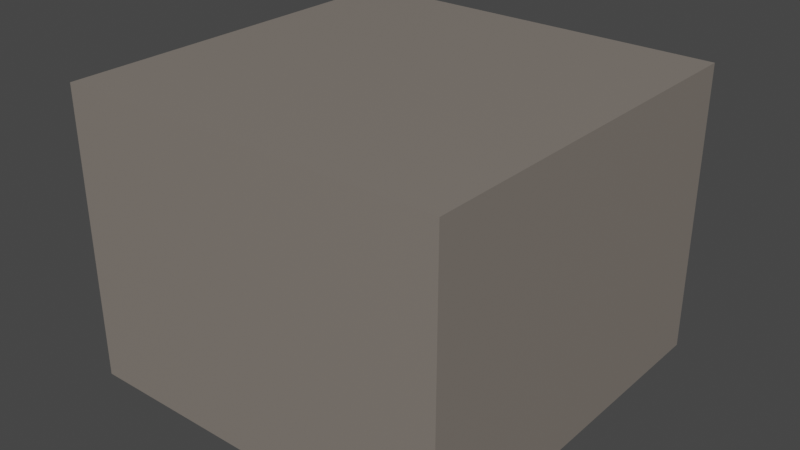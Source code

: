 # Source: rock_rock03.blend  (saved by Blender 2.93.20; exported with 4.5.12 LTS)
import bpy
from mathutils import Matrix  # noqa: F401  (used for matrix-valued properties, if any)

bpy.ops.wm.read_factory_settings(use_empty=True)
scene = bpy.context.scene
scene.name = 'Scene'

# ---- collections
col_collection = bpy.data.collections.new('Collection'); scene.collection.children.link(col_collection)

# ---- materials (node trees are filled in below, after node groups)
mat_grey = bpy.data.materials.new('Grey')
mat_grey.use_transparent_shadow = False

# ---- material node trees
mat_grey.use_nodes = True; mat_grey.node_tree.nodes.clear()
_N = mat_grey.node_tree.nodes; _L = mat_grey.node_tree.links
n0 = _N.new('ShaderNodeBsdfPrincipled'); n0.name = 'Principled BSDF'; n0.location = (10, 300)
n0.distribution = 'GGX'
n0.subsurface_method = 'BURLEY'
n0.inputs[0].default_value = (0.2245, 0.1965, 0.1715, 1.0)
n0.inputs[3].default_value = 1.45
n0.inputs[27].default_value = (0.0, 0.0, 0.0, 1.0)
n0.inputs[28].default_value = 1.0
n1 = _N.new('ShaderNodeOutputMaterial'); n1.name = 'Material Output'; n1.location = (300, 300)
_L.new(n0.outputs[0], n1.inputs[0])
n1.is_active_output = True

# ---- world
world_world = bpy.data.worlds.new('World'); scene.world = world_world
world_world.use_nodes = True; world_world.node_tree.nodes.clear()
_N = world_world.node_tree.nodes; _L = world_world.node_tree.links
n0 = _N.new('ShaderNodeOutputWorld'); n0.name = 'World Output'; n0.location = (300, 300)
n1 = _N.new('ShaderNodeBackground'); n1.name = 'Background'; n1.location = (10, 300)
n1.inputs[0].default_value = (0.05088, 0.05088, 0.05088, 1.0)
_L.new(n1.outputs[0], n0.inputs[0])
n0.is_active_output = True
world_world.color = (0.05088, 0.05088, 0.05088)
world_world.use_sun_shadow = False
world_world.sun_shadow_jitter_overblur = 0.0

# ---- meshes
me_cube_001 = bpy.data.meshes.new('Cube.001')
me_cube_001.from_pydata([(-1.0, -1.0, 0.0), (-1.0, -1.0, 1.5), (-1.0, 1.0, 0.0), (-1.0, 1.0, 1.5), (1.0, -1.0, 0.0), (1.0, -1.0, 1.5), (1.0, 1.0, 0.0), (1.0, 1.0, 1.5)], [], [(0, 1, 3, 2), (2, 3, 7, 6), (6, 7, 5, 4), (4, 5, 1, 0), (2, 6, 4, 0), (7, 3, 1, 5)])
_uv = me_cube_001.uv_layers.new(name='UVMap')
_uv.uv.foreach_set('vector', [0.375, 0.0, 0.625, 0.0, 0.625, 0.25, 0.375, 0.25, 0.375, 0.25, 0.625, 0.25, 0.625, 0.5, 0.375, 0.5, 0.375, 0.5, 0.625, 0.5, 0.625, 0.75, 0.375, 0.75, 0.375, 0.75, 0.625, 0.75, 0.625, 1.0, 0.375, 1.0, 0.125, 0.5, 0.375, 0.5, 0.375, 0.75, 0.125, 0.75, 0.625, 0.5, 0.875, 0.5, 0.875, 0.75, 0.625, 0.75])
me_cube_001.materials.append(mat_grey)
me_cube_001.use_remesh_fix_poles = True
me_cube_001.use_remesh_preserve_attributes = False
me_cube_001.update()

# ---- objects
ob_cube = bpy.data.objects.new('Cube', me_cube_001)

# ---- transforms, parenting, visibility, modifiers, constraints
ob_cube.location = (0.0, 0.0, 0.0)

# ---- collection membership
col_collection.objects.link(ob_cube)

# ---- scene / render settings (as saved in the file)
scene.frame_start = 1; scene.frame_end = 250; scene.frame_set(1)
scene.render.engine = 'BLENDER_EEVEE_NEXT'
scene.cycles.use_denoising = False
scene.cycles.samples = 128
scene.cycles.sampling_pattern = 'TABULATED_SOBOL'
scene.cycles.use_adaptive_sampling = False
scene.cycles.use_light_tree = False
scene.view_settings.view_transform = 'Filmic'
bpy.context.view_layer.update()

# ---- added for rendering (the .blend has no active camera and no usable light): camera, sun
cam_auto = bpy.data.cameras.new('AutoCamera')
cam_auto.lens = 50.0
cam_auto.sensor_width = 36.0
cam_auto.clip_end = 1000.0
ob_auto_camera = bpy.data.objects.new('AutoCamera', cam_auto)
scene.collection.objects.link(ob_auto_camera)
ob_auto_camera.location = (2.96216, -3.5546, 3.11973)
ob_auto_camera.rotation_euler = (1.09748, -7.21219e-08, 0.694738)
scene.camera = ob_auto_camera
light_auto_sun = bpy.data.lights.new('AutoSun', 'SUN')
light_auto_sun.energy = 3.0
light_auto_sun.angle = 0.0523599
ob_auto_sun = bpy.data.objects.new('AutoSun', light_auto_sun)
scene.collection.objects.link(ob_auto_sun)
ob_auto_sun.rotation_euler = (0.872665, 0.174533, 0.523599)
bpy.context.view_layer.update()
